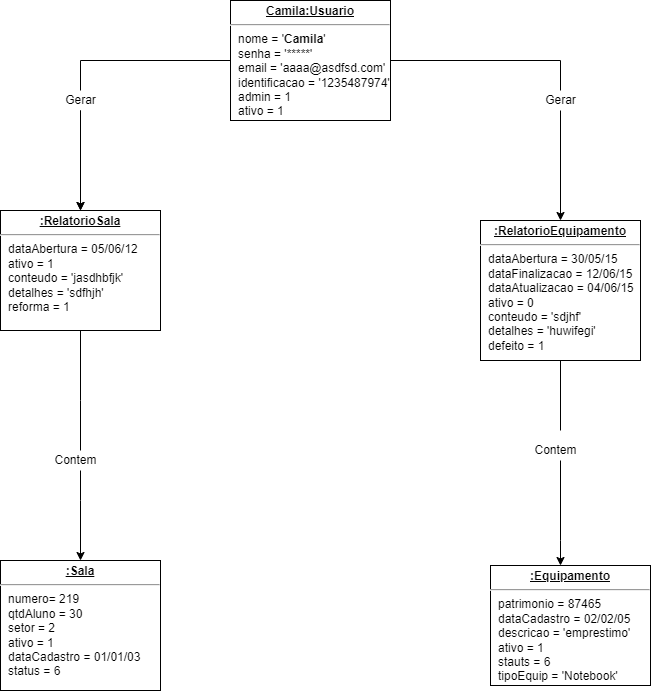

The diagram above was exported from draw.io. Its source (the exported page's mxGraphModel, read from the mxfile embedded in the PNG):
<mxGraphModel dx="1422" dy="794" grid="1" gridSize="10" guides="1" tooltips="1" connect="1" arrows="1" fold="1" page="1" pageScale="1" pageWidth="827" pageHeight="1169" math="0" shadow="0">
  <root>
    <mxCell id="0" />
    <mxCell id="1" parent="0" />
    <mxCell id="Jt_bP6N5Haiemr8CfCkC-2" value="&lt;p style=&quot;margin: 0px ; margin-top: 4px ; text-align: center ; text-decoration: underline&quot;&gt;&lt;b&gt;:RelatorioEquipamento&lt;/b&gt;&lt;/p&gt;&lt;hr&gt;&lt;p style=&quot;margin: 0px ; margin-left: 8px&quot;&gt;dataAbertura = 30/05/15&lt;br&gt;dataFinalizacao = 12/06/15&lt;br&gt;dataAtualizacao = 04/06/15&lt;/p&gt;&lt;p style=&quot;margin: 0px ; margin-left: 8px&quot;&gt;ativo = 0&lt;/p&gt;&lt;p style=&quot;margin: 0px ; margin-left: 8px&quot;&gt;conteudo = 'sdjhf'&amp;nbsp;&lt;/p&gt;&lt;p style=&quot;margin: 0px ; margin-left: 8px&quot;&gt;detalhes = 'huwifegi'&lt;/p&gt;&lt;p style=&quot;margin: 0px ; margin-left: 8px&quot;&gt;defeito = 1&lt;/p&gt;" style="verticalAlign=top;align=left;overflow=fill;fontSize=12;fontFamily=Helvetica;html=1;" vertex="1" parent="1">
      <mxGeometry x="560" y="260" width="160" height="140" as="geometry" />
    </mxCell>
    <mxCell id="Jt_bP6N5Haiemr8CfCkC-3" value="&lt;p style=&quot;margin: 0px ; margin-top: 4px ; text-align: center ; text-decoration: underline&quot;&gt;&lt;b&gt;:RelatorioSala&lt;/b&gt;&lt;/p&gt;&lt;hr&gt;&lt;p style=&quot;margin: 0px ; margin-left: 8px&quot;&gt;dataAbertura = 05/06/12&lt;br&gt;ativo = 1&lt;br&gt;conteudo = 'jasdhbfjk'&lt;/p&gt;&lt;p style=&quot;margin: 0px ; margin-left: 8px&quot;&gt;detalhes = 'sdfhjh'&lt;/p&gt;&lt;p style=&quot;margin: 0px ; margin-left: 8px&quot;&gt;reforma = 1&lt;/p&gt;&lt;p style=&quot;margin: 0px ; margin-left: 8px&quot;&gt;&lt;br&gt;&lt;/p&gt;" style="verticalAlign=top;align=left;overflow=fill;fontSize=12;fontFamily=Helvetica;html=1;" vertex="1" parent="1">
      <mxGeometry x="80" y="250" width="160" height="120" as="geometry" />
    </mxCell>
    <mxCell id="_OdBB0kS2kjUQqrU2Rua-1" style="edgeStyle=orthogonalEdgeStyle;rounded=0;orthogonalLoop=1;jettySize=auto;html=1;startArrow=none;" edge="1" parent="1" source="58wODLYsJ7dnNf97Esl0-1" target="Jt_bP6N5Haiemr8CfCkC-3">
      <mxGeometry relative="1" as="geometry" />
    </mxCell>
    <mxCell id="nQrgcpx9-oa58VBC_-dn-1" value="&lt;p style=&quot;margin: 0px ; margin-top: 4px ; text-align: center ; text-decoration: underline&quot;&gt;&lt;b&gt;Camila:Usuario&lt;/b&gt;&lt;/p&gt;&lt;hr&gt;&lt;p style=&quot;margin: 0px ; margin-left: 8px&quot;&gt;nome = '&lt;b style=&quot;text-align: center&quot;&gt;Camila&lt;/b&gt;'&lt;br&gt;senha = '*****'&lt;br&gt;email = 'aaaa@asdfsd.com'&lt;/p&gt;&lt;p style=&quot;margin: 0px ; margin-left: 8px&quot;&gt;identificacao = '1235487974'&lt;/p&gt;&lt;p style=&quot;margin: 0px ; margin-left: 8px&quot;&gt;admin = 1&lt;/p&gt;&lt;p style=&quot;margin: 0px ; margin-left: 8px&quot;&gt;ativo = 1&lt;/p&gt;" style="verticalAlign=top;align=left;overflow=fill;fontSize=12;fontFamily=Helvetica;html=1;" vertex="1" parent="1">
      <mxGeometry x="310" y="40" width="160" height="120" as="geometry" />
    </mxCell>
    <mxCell id="sfvwaqGDnt66GhfytsT4-1" value="&lt;p style=&quot;margin: 0px ; margin-top: 4px ; text-align: center ; text-decoration: underline&quot;&gt;&lt;b&gt;:Equipamento&lt;/b&gt;&lt;/p&gt;&lt;hr&gt;&lt;p style=&quot;margin: 0px ; margin-left: 8px&quot;&gt;patrimonio = 87465&lt;br&gt;dataCadastro = 02/02/05&amp;nbsp;&lt;br&gt;descricao = 'emprestimo'&lt;/p&gt;&lt;p style=&quot;margin: 0px ; margin-left: 8px&quot;&gt;ativo = 1&lt;/p&gt;&lt;p style=&quot;margin: 0px ; margin-left: 8px&quot;&gt;stauts = 6&lt;br&gt;&lt;/p&gt;&lt;p style=&quot;margin: 0px ; margin-left: 8px&quot;&gt;tipoEquip =&amp;nbsp;'Notebook'&lt;br&gt;&lt;/p&gt;" style="verticalAlign=top;align=left;overflow=fill;fontSize=12;fontFamily=Helvetica;html=1;" vertex="1" parent="1">
      <mxGeometry x="570" y="605" width="160" height="120" as="geometry" />
    </mxCell>
    <mxCell id="fmh_GjN2l3p4H8kHlgKt-1" value="&lt;p style=&quot;margin: 0px ; margin-top: 4px ; text-align: center ; text-decoration: underline&quot;&gt;&lt;b&gt;:Sala&lt;/b&gt;&lt;/p&gt;&lt;hr&gt;&lt;p style=&quot;margin: 0px ; margin-left: 8px&quot;&gt;numero= 219&lt;br&gt;qtdAluno = 30&lt;br&gt;setor = 2&lt;/p&gt;&lt;p style=&quot;margin: 0px ; margin-left: 8px&quot;&gt;ativo = 1&lt;/p&gt;&lt;p style=&quot;margin: 0px ; margin-left: 8px&quot;&gt;dataCadastro = 01/01/03&lt;/p&gt;&lt;p style=&quot;margin: 0px ; margin-left: 8px&quot;&gt;status = 6&lt;/p&gt;" style="verticalAlign=top;align=left;overflow=fill;fontSize=12;fontFamily=Helvetica;html=1;" vertex="1" parent="1">
      <mxGeometry x="80" y="600" width="160" height="130" as="geometry" />
    </mxCell>
    <mxCell id="c88dRReR4k5Gfin7zndj-6" value="" style="edgeStyle=orthogonalEdgeStyle;rounded=0;orthogonalLoop=1;jettySize=auto;html=1;" edge="1" parent="1" source="58wODLYsJ7dnNf97Esl0-1" target="Jt_bP6N5Haiemr8CfCkC-3">
      <mxGeometry relative="1" as="geometry" />
    </mxCell>
    <mxCell id="58wODLYsJ7dnNf97Esl0-1" value="Gerar" style="text;html=1;align=center;verticalAlign=middle;resizable=0;points=[];autosize=1;strokeColor=none;fillColor=none;" vertex="1" parent="1">
      <mxGeometry x="135" y="130" width="50" height="20" as="geometry" />
    </mxCell>
    <mxCell id="58wODLYsJ7dnNf97Esl0-2" value="" style="edgeStyle=orthogonalEdgeStyle;rounded=0;orthogonalLoop=1;jettySize=auto;html=1;endArrow=none;" edge="1" parent="1" source="nQrgcpx9-oa58VBC_-dn-1" target="58wODLYsJ7dnNf97Esl0-1">
      <mxGeometry relative="1" as="geometry">
        <mxPoint x="310" y="100" as="sourcePoint" />
        <mxPoint x="160" y="100" as="targetPoint" />
        <Array as="points">
          <mxPoint x="160" y="100" />
        </Array>
      </mxGeometry>
    </mxCell>
    <mxCell id="c88dRReR4k5Gfin7zndj-7" value="" style="edgeStyle=orthogonalEdgeStyle;rounded=0;orthogonalLoop=1;jettySize=auto;html=1;" edge="1" parent="1" source="58wODLYsJ7dnNf97Esl0-3" target="Jt_bP6N5Haiemr8CfCkC-2">
      <mxGeometry relative="1" as="geometry" />
    </mxCell>
    <mxCell id="58wODLYsJ7dnNf97Esl0-3" value="Gerar" style="text;html=1;align=center;verticalAlign=middle;resizable=0;points=[];autosize=1;strokeColor=none;fillColor=none;" vertex="1" parent="1">
      <mxGeometry x="615" y="130" width="50" height="20" as="geometry" />
    </mxCell>
    <mxCell id="58wODLYsJ7dnNf97Esl0-4" value="" style="edgeStyle=orthogonalEdgeStyle;rounded=0;orthogonalLoop=1;jettySize=auto;html=1;endArrow=none;" edge="1" parent="1" source="nQrgcpx9-oa58VBC_-dn-1" target="58wODLYsJ7dnNf97Esl0-3">
      <mxGeometry relative="1" as="geometry">
        <mxPoint x="470" y="100" as="sourcePoint" />
        <mxPoint x="642.0799999999999" y="319.02" as="targetPoint" />
        <Array as="points">
          <mxPoint x="640" y="100" />
        </Array>
      </mxGeometry>
    </mxCell>
    <mxCell id="c88dRReR4k5Gfin7zndj-5" value="" style="edgeStyle=orthogonalEdgeStyle;rounded=0;orthogonalLoop=1;jettySize=auto;html=1;" edge="1" parent="1" source="58wODLYsJ7dnNf97Esl0-5" target="fmh_GjN2l3p4H8kHlgKt-1">
      <mxGeometry relative="1" as="geometry">
        <Array as="points">
          <mxPoint x="160" y="540" />
          <mxPoint x="160" y="540" />
        </Array>
      </mxGeometry>
    </mxCell>
    <mxCell id="58wODLYsJ7dnNf97Esl0-5" value="Contem" style="text;html=1;align=center;verticalAlign=middle;resizable=0;points=[];autosize=1;strokeColor=none;fillColor=none;" vertex="1" parent="1">
      <mxGeometry x="125" y="490" width="60" height="20" as="geometry" />
    </mxCell>
    <mxCell id="58wODLYsJ7dnNf97Esl0-7" value="" style="edgeStyle=orthogonalEdgeStyle;rounded=0;orthogonalLoop=1;jettySize=auto;html=1;endArrow=none;" edge="1" parent="1" source="Jt_bP6N5Haiemr8CfCkC-3" target="58wODLYsJ7dnNf97Esl0-5">
      <mxGeometry relative="1" as="geometry">
        <mxPoint x="150" y="420" as="sourcePoint" />
        <mxPoint x="150" y="600" as="targetPoint" />
        <Array as="points">
          <mxPoint x="160" y="440" />
          <mxPoint x="160" y="440" />
        </Array>
      </mxGeometry>
    </mxCell>
    <mxCell id="c88dRReR4k5Gfin7zndj-4" value="" style="edgeStyle=orthogonalEdgeStyle;rounded=0;orthogonalLoop=1;jettySize=auto;html=1;startArrow=none;" edge="1" parent="1" source="58wODLYsJ7dnNf97Esl0-6" target="sfvwaqGDnt66GhfytsT4-1">
      <mxGeometry relative="1" as="geometry">
        <mxPoint x="640" y="490" as="sourcePoint" />
        <Array as="points">
          <mxPoint x="640" y="580" />
          <mxPoint x="640" y="580" />
        </Array>
      </mxGeometry>
    </mxCell>
    <mxCell id="58wODLYsJ7dnNf97Esl0-8" value="" style="edgeStyle=orthogonalEdgeStyle;rounded=0;orthogonalLoop=1;jettySize=auto;html=1;endArrow=none;" edge="1" parent="1" source="Jt_bP6N5Haiemr8CfCkC-2">
      <mxGeometry relative="1" as="geometry">
        <mxPoint x="620" y="460" as="sourcePoint" />
        <mxPoint x="640" y="470" as="targetPoint" />
      </mxGeometry>
    </mxCell>
    <mxCell id="58wODLYsJ7dnNf97Esl0-6" value="Contem" style="text;html=1;align=center;verticalAlign=middle;resizable=0;points=[];autosize=1;strokeColor=none;fillColor=none;" vertex="1" parent="1">
      <mxGeometry x="605" y="480" width="60" height="20" as="geometry" />
    </mxCell>
  </root>
</mxGraphModel>